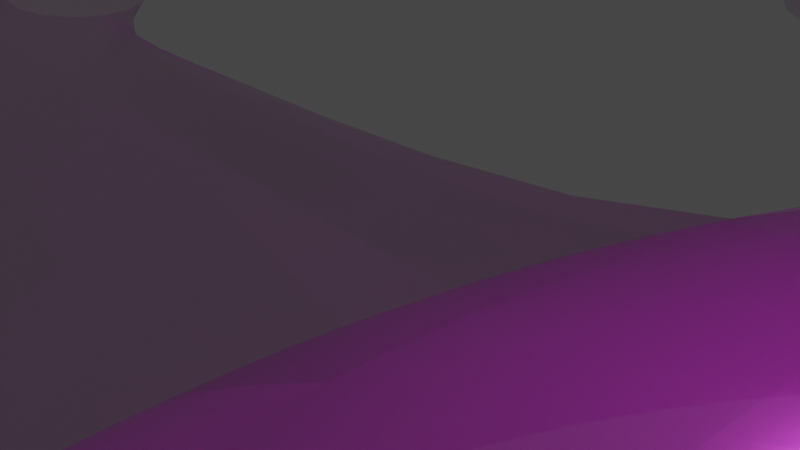 # Source: pendant.blend  (saved by Blender 3.2.14; exported with 4.5.12 LTS)
import bpy
from mathutils import Matrix  # noqa: F401  (used for matrix-valued properties, if any)

bpy.ops.wm.read_factory_settings(use_empty=True)
scene = bpy.context.scene
scene.name = 'Scene'

# ---- collections
col_collection = bpy.data.collections.new('Collection'); scene.collection.children.link(col_collection)

# ---- images (referenced by path relative to the original .blend; pixels are not part of the script)
import os
ASSET_DIR = os.environ.get("B2B_ASSET_DIR", "")  # directory of the original .blend (textures are referenced by path, not embedded)
HERE = os.path.dirname(os.path.abspath(__file__))  # packed textures are extracted next to this script under _unpacked/

def load_image(name, relpath, width, height, colorspace="sRGB"):
    """Load a texture the original file referenced (path relative to the .blend, or extracted next to this script)."""
    p = next((c for c in (os.path.join(HERE, relpath), os.path.join(ASSET_DIR, relpath)) if relpath and os.path.exists(c)), "")
    if p:
        img = bpy.data.images.load(p, check_existing=True)
        img.name = name
    else:  # same state as the original file: an image datablock whose file is absent (Cycles renders it pink)
        img = bpy.data.images.new(name, width, height)
        img.source = "FILE"
        img.filepath = "//" + (relpath or name)
    img.colorspace_settings.name = colorspace
    return img
img_paintedmetal001_4k_displacement_jpg = load_image('PaintedMetal001_4K_Displacement.jpg', 'gold like/PaintedMetal001_4K_Displacement.jpg', 1024, 1024, 'Non-Color')
img_paintedmetal001_4k_color_jpg = load_image('PaintedMetal001_4K_Color.jpg', 'gold like/PaintedMetal001_4K_Color.jpg', 1024, 1024, 'sRGB')
img_paintedmetal001_preview_jpg = load_image('PaintedMetal001_PREVIEW.jpg', 'gold like/PaintedMetal001_PREVIEW.jpg', 1024, 1024, 'Non-Color')
img_paintedmetal001_4k_roughness_jpg = load_image('PaintedMetal001_4K_Roughness.jpg', 'gold like/PaintedMetal001_4K_Roughness.jpg', 1024, 1024, 'Non-Color')
img_paintedmetal001_4k_normalgl_jpg = load_image('PaintedMetal001_4K_NormalGL.jpg', 'gold like/PaintedMetal001_4K_NormalGL.jpg', 1024, 1024, 'Non-Color')
img_paintedmetal001_4k_opacity_jpg = load_image('PaintedMetal001_4K_Opacity.jpg', 'gold like/PaintedMetal001_4K_Opacity.jpg', 1024, 1024, 'Non-Color')

# ---- materials (node trees are filled in below, after node groups)
mat_material_002 = bpy.data.materials.new('Material.002')
mat_material_002.use_transparent_shadow = False

# ---- material node trees
mat_material_002.use_nodes = True; mat_material_002.node_tree.nodes.clear()
_N = mat_material_002.node_tree.nodes; _L = mat_material_002.node_tree.links
n0 = _N.new('ShaderNodeOutputMaterial'); n0.name = 'Material Output'; n0.location = (300, 300)
n1 = _N.new('ShaderNodeBsdfPrincipled'); n1.name = 'Principled BSDF'; n1.location = (10, 300)
n1.distribution = 'GGX'
n1.subsurface_method = 'RANDOM_WALK_SKIN'
n1.inputs[3].default_value = 1.45
n1.inputs[27].default_value = (0.0, 0.0, 0.0, 1.0)
n1.inputs[28].default_value = 1.0
n2 = _N.new('ShaderNodeTexImage'); n2.name = 'Image Texture'; n2.location = (88, -1430)
n2.label = 'Displacement'
n2.image = img_paintedmetal001_4k_displacement_jpg
n3 = _N.new('ShaderNodeDisplacement'); n3.name = 'Displacement'; n3.location = (110, -400)
n3.inputs[2].default_value = 1.0
n4 = _N.new('ShaderNodeTexImage'); n4.name = 'Image Texture.001'; n4.location = (88, -30)
n4.label = 'Base Color'
n4.image = img_paintedmetal001_4k_color_jpg
n5 = _N.new('ShaderNodeTexImage'); n5.name = 'Image Texture.002'; n5.location = (88, -310)
n5.label = 'Metallic'
n5.image = img_paintedmetal001_preview_jpg
n6 = _N.new('ShaderNodeTexImage'); n6.name = 'Image Texture.003'; n6.location = (88, -590)
n6.label = 'Roughness'
n6.image = img_paintedmetal001_4k_roughness_jpg
n7 = _N.new('ShaderNodeTexImage'); n7.name = 'Image Texture.004'; n7.location = (88, -870)
n7.label = 'Normal'
n7.image = img_paintedmetal001_4k_normalgl_jpg
n8 = _N.new('ShaderNodeNormalMap'); n8.name = 'Normal Map'; n8.location = (-240, -340)
n9 = _N.new('ShaderNodeTexImage'); n9.name = 'Image Texture.005'; n9.location = (88, -1150)
n9.label = 'Alpha'
n9.image = img_paintedmetal001_4k_opacity_jpg
n10 = _N.new('ShaderNodeMapping'); n10.name = 'Mapping'; n10.location = (230, -30)
n11 = _N.new('NodeReroute'); n11.name = 'Reroute'; n11.location = (38, -821)
n11.width = 16
n11.socket_idname = 'NodeSocketVector'
n12 = _N.new('ShaderNodeTexCoord'); n12.name = 'Texture Coordinate'; n12.location = (30, -30)
n13 = _N.new('NodeFrame'); n13.name = 'Frame'; n13.location = (-1270, 330)
n13.label = 'Mapping'
n13.width = 400
n14 = _N.new('NodeFrame'); n14.name = 'Frame.001'; n14.location = (-628, 530)
n14.label = 'Textures'
n14.width = 358
n2.parent = n14
n4.parent = n14
n5.parent = n14
n6.parent = n14
n7.parent = n14
n9.parent = n14
n10.parent = n13
n11.parent = n14
n12.parent = n13
_L.new(n1.outputs[0], n0.inputs[0])
_L.new(n2.outputs[0], n3.inputs[0])
_L.new(n3.outputs[0], n0.inputs[2])
_L.new(n4.outputs[0], n1.inputs[0])
_L.new(n5.outputs[0], n1.inputs[1])
_L.new(n6.outputs[0], n1.inputs[2])
_L.new(n7.outputs[0], n8.inputs[1])
_L.new(n8.outputs[0], n1.inputs[5])
_L.new(n9.outputs[0], n1.inputs[4])
_L.new(n11.outputs[0], n4.inputs[0])
_L.new(n11.outputs[0], n5.inputs[0])
_L.new(n11.outputs[0], n6.inputs[0])
_L.new(n11.outputs[0], n7.inputs[0])
_L.new(n11.outputs[0], n9.inputs[0])
_L.new(n11.outputs[0], n2.inputs[0])
_L.new(n10.outputs[0], n11.inputs[0])
_L.new(n12.outputs[2], n10.inputs[0])
n0.is_active_output = True

# ---- world
world_world = bpy.data.worlds.new('World'); scene.world = world_world
world_world.use_nodes = True; world_world.node_tree.nodes.clear()
_N = world_world.node_tree.nodes; _L = world_world.node_tree.links
n0 = _N.new('ShaderNodeOutputWorld'); n0.name = 'World Output'; n0.location = (300, 300)
n1 = _N.new('ShaderNodeBackground'); n1.name = 'Background'; n1.location = (10, 300)
n1.inputs[0].default_value = (0.05088, 0.05088, 0.05088, 1.0)
_L.new(n1.outputs[0], n0.inputs[0])
n0.is_active_output = True
world_world.color = (0.05088, 0.05088, 0.05088)
world_world.use_sun_shadow = False
world_world.sun_shadow_jitter_overblur = 0.0

# ---- cameras
cam_camera = bpy.data.cameras.new('Camera')
cam_camera.clip_end = 100.0
cam_camera.ortho_scale = 7.314

# ---- lights
light_light = bpy.data.lights.new('Light', 'POINT')
light_light.transmission_factor = 0.0
light_light.energy = 1000.0
light_light.shadow_soft_size = 0.1
light_light.shadow_maximum_resolution = 0.006
light_light.use_absolute_resolution = True

# ---- meshes
me_circle = bpy.data.meshes.new('Circle')
me_circle.from_pydata([(0.0, 1.0, 0.0), (-0.1951, 0.9808, 0.0), (-0.3827, 0.9239, 0.0), (-0.5556, 0.8315, 0.0), (-0.7071, 0.7071, 0.0), (-0.8315, 0.5556, 0.0), (-0.9239, 0.3827, 0.0), (-0.9808, 0.1951, 0.0), (-1.0, 0.0, 0.0), (-0.9808, -0.1951, 0.0), (-0.9239, -0.3827, 0.0), (-0.8315, -0.5556, 0.0), (-0.7071, -0.7071, 0.0), (-0.5556, -0.8315, 0.0), (-0.3827, -0.9239, 0.0), (-0.1951, -0.9808, 0.0), (0.0, -1.0, 0.0), (0.1951, -0.9808, 0.0), (0.3827, -0.9239, 0.0), (0.5556, -0.8315, 0.0), (0.7071, -0.7071, 0.0), (0.8315, -0.5556, 0.0), (0.9239, -0.3827, 0.0), (0.9808, -0.1951, 0.0), (1.0, 0.0, 0.0), (0.9808, 0.1951, 0.0), (0.9239, 0.3827, 0.0), (0.8315, 0.5556, 0.0), (0.7071, 0.7071, 0.0), (0.5556, 0.8315, 0.0), (0.3827, 0.9239, 0.0), (0.1951, 0.9808, 0.0)], [(1, 0), (2, 1), (3, 2), (4, 3), (5, 4), (6, 5), (7, 6), (8, 7), (9, 8), (10, 9), (11, 10), (12, 11), (13, 12), (14, 13), (15, 14), (16, 15), (17, 16), (18, 17), (19, 18), (20, 19), (21, 20), (22, 21), (23, 22), (24, 23), (25, 24), (26, 25), (27, 26), (28, 27), (29, 28), (30, 29), (31, 30), (0, 31)], [])
_uv = me_circle.uv_layers.new(name='UVMap')
_uv.uv.foreach_set('vector', [])
me_circle.update()
me_sphere = bpy.data.meshes.new('Sphere')
me_sphere.from_pydata([(0.09189, 1.432, -0.3062), (0.09189, 2.133, -1.007), (0.09189, 2.513, -1.923), (0.1886, 0.507, 0.07315), (0.2816, 0.9745, -0.07143), (0.3673, 1.405, -0.3062), (0.4424, 1.783, -0.6222), (0.504, 2.093, -1.007), (0.5498, 2.323, -1.446), (0.578, 2.465, -1.923), (0.2816, 0.4788, 0.07315), (0.464, 0.9191, -0.07143), (0.6321, 1.325, -0.3062), (0.7794, 1.681, -0.6222), (0.9003, 1.973, -1.007), (0.9902, 2.189, -1.446), (1.045, 2.323, -1.923), (0.3673, 0.433, 0.07315), (0.6321, 0.8293, -0.07143), (0.8761, 1.195, -0.3062), (1.09, 1.515, -0.6222), (1.266, 1.777, -1.007), (1.396, 1.973, -1.446), (1.476, 2.093, -1.923), (0.4424, 0.3714, 0.07315), (0.7794, 0.7084, -0.07143), (1.09, 1.019, -0.3062), (1.362, 1.291, -0.6222), (1.586, 1.515, -1.007), (1.752, 1.681, -1.446), (1.854, 1.783, -1.923), (0.504, 0.2962, 0.07315), (0.9003, 0.561, -0.07143), (1.266, 0.8051, -0.3062), (1.586, 1.019, -0.6222), (1.848, 1.195, -1.007), (2.044, 1.325, -1.446), (2.164, 1.405, -1.923), (0.09189, 0.02087, 0.122), (0.5498, 0.2106, 0.07315), (0.9902, 0.3929, -0.07143), (1.396, 0.561, -0.3062), (1.752, 0.7084, -0.6222), (2.044, 0.8293, -1.007), (2.261, 0.9191, -1.446), (2.394, 0.9745, -1.923), (0.578, 0.1176, 0.07315), (1.045, 0.2106, -0.07143), (1.476, 0.2962, -0.3062), (1.854, 0.3714, -0.6222), (2.164, 0.433, -1.007), (2.394, 0.4788, -1.446), (2.536, 0.507, -1.923), (0.5876, 0.02087, 0.07315), (1.064, 0.02087, -0.07143), (1.503, 0.02087, -0.3062), (1.888, 0.02087, -0.6222), (2.204, 0.02087, -1.007), (2.439, 0.02087, -1.446), (2.584, 0.02087, -1.923), (0.578, -0.07583, 0.07315), (1.045, -0.1688, -0.07143), (1.476, -0.2545, -0.3062), (1.854, -0.3296, -0.6222), (2.164, -0.3913, -1.007), (2.394, -0.4371, -1.446), (2.536, -0.4653, -1.923), (0.5498, -0.1688, 0.07315), (0.9902, -0.3512, -0.07143), (1.396, -0.5193, -0.3062), (1.752, -0.6666, -0.6222), (2.044, -0.7876, -1.007), (2.261, -0.8774, -1.446), (2.394, -0.9327, -1.923), (0.504, -0.2545, 0.07315), (0.9003, -0.5193, -0.07143), (1.266, -0.7633, -0.3062), (1.586, -0.9772, -0.6222), (1.848, -1.153, -1.007), (2.044, -1.283, -1.446), (2.164, -1.364, -1.923), (0.4424, -0.3296, 0.07315), (0.7794, -0.6666, -0.07143), (1.09, -0.9772, -0.3062), (1.362, -1.249, -0.6222), (1.586, -1.473, -1.007), (1.752, -1.639, -1.446), (1.854, -1.741, -1.923), (0.3673, -0.3913, 0.07315), (0.6321, -0.7875, -0.07143), (0.8761, -1.153, -0.3062), (1.09, -1.473, -0.6222), (1.266, -1.736, -1.007), (1.396, -1.931, -1.446), (1.476, -2.051, -1.923), (0.2816, -0.4371, 0.07315), (0.464, -0.8774, -0.07143), (0.6321, -1.283, -0.3062), (0.7794, -1.639, -0.6222), (0.9003, -1.931, -1.007), (0.9902, -2.148, -1.446), (1.045, -2.281, -1.923), (0.1886, -0.4653, 0.07315), (0.2816, -0.9327, -0.07143), (0.3673, -1.364, -0.3062), (0.4424, -1.741, -0.6222), (0.504, -2.051, -1.007), (0.5498, -2.281, -1.446), (0.578, -2.423, -1.923), (0.09189, -0.4748, 0.07315), (0.09189, -0.9514, -0.07143), (0.09189, -1.391, -0.3062), (0.09189, -1.776, -0.6222), (0.09189, -2.092, -1.007), (0.09189, -2.326, -1.446), (0.09189, -2.471, -1.923), (-0.00481, -0.4653, 0.07315), (-0.09779, -0.9327, -0.07143), (-0.1835, -1.364, -0.3062), (-0.2586, -1.741, -0.6222), (-0.3202, -2.051, -1.007), (-0.366, -2.281, -1.446), (-0.3943, -2.423, -1.923), (-0.09779, -0.4371, 0.07315), (-0.2802, -0.8774, -0.07143), (-0.4483, -1.283, -0.3062), (-0.5956, -1.639, -0.6222), (-0.7165, -1.931, -1.007), (-0.8064, -2.148, -1.446), (-0.8617, -2.281, -1.923), (-0.1835, -0.3913, 0.07315), (-0.4483, -0.7875, -0.07143), (-0.6923, -1.153, -0.3062), (-0.9062, -1.473, -0.6222), (-1.082, -1.736, -1.007), (-1.212, -1.931, -1.446), (-1.293, -2.051, -1.923), (-0.2586, -0.3296, 0.07315), (-0.5956, -0.6666, -0.07143), (-0.9062, -0.9772, -0.3062), (-1.178, -1.249, -0.6222), (-1.402, -1.473, -1.007), (-1.568, -1.639, -1.446), (-1.67, -1.741, -1.923), (-0.3202, -0.2545, 0.07315), (-0.7165, -0.5193, -0.07143), (-1.082, -0.7633, -0.3062), (-1.402, -0.9772, -0.6222), (-1.665, -1.153, -1.007), (-1.86, -1.283, -1.446), (-1.98, -1.364, -1.923), (-0.366, -0.1688, 0.07315), (-0.8064, -0.3512, -0.07143), (-1.212, -0.5193, -0.3062), (-1.568, -0.6666, -0.6222), (-1.86, -0.7875, -1.007), (-2.077, -0.8774, -1.446), (-2.21, -0.9327, -1.923), (-0.3943, -0.07583, 0.07315), (-0.8617, -0.1688, -0.07143), (-1.293, -0.2545, -0.3062), (-1.67, -0.3296, -0.6222), (-1.98, -0.3913, -1.007), (-2.21, -0.4371, -1.446), (-2.352, -0.4653, -1.923), (-0.4038, 0.02087, 0.07315), (-0.8804, 0.02087, -0.07143), (-1.32, 0.02087, -0.3062), (-1.705, 0.02087, -0.6222), (-2.021, 0.02087, -1.007), (-2.255, 0.02087, -1.446), (-2.4, 0.02087, -1.923), (-0.3943, 0.1176, 0.07315), (-0.8617, 0.2106, -0.07143), (-1.293, 0.2962, -0.3062), (-1.67, 0.3714, -0.6222), (-1.98, 0.433, -1.007), (-2.21, 0.4788, -1.446), (-2.352, 0.507, -1.923), (-0.366, 0.2106, 0.07315), (-0.8064, 0.3929, -0.07143), (-1.212, 0.561, -0.3062), (-1.568, 0.7084, -0.6222), (-1.86, 0.8293, -1.007), (-2.077, 0.9191, -1.446), (-2.21, 0.9745, -1.923), (-0.3202, 0.2962, 0.07315), (-0.7165, 0.561, -0.07143), (-1.082, 0.8051, -0.3062), (-1.402, 1.019, -0.6222), (-1.665, 1.195, -1.007), (-1.86, 1.325, -1.446), (-1.98, 1.405, -1.923), (-0.2586, 0.3714, 0.07315), (-0.5956, 0.7084, -0.07143), (-0.9062, 1.019, -0.3062), (-1.178, 1.291, -0.6222), (-1.402, 1.515, -1.007), (-1.568, 1.681, -1.446), (-1.67, 1.783, -1.923), (-0.1835, 0.433, 0.07315), (-0.4483, 0.8293, -0.07143), (-0.6923, 1.195, -0.3062), (-0.9062, 1.515, -0.6222), (-1.082, 1.777, -1.007), (-1.212, 1.973, -1.446), (-1.293, 2.093, -1.923), (-0.09779, 0.4788, 0.07315), (-0.2802, 0.9191, -0.07143), (-0.4483, 1.325, -0.3062), (-0.5956, 1.681, -0.6222), (-0.7165, 1.973, -1.007), (-0.8064, 2.189, -1.446), (-0.8617, 2.323, -1.923), (-0.00481, 0.507, 0.07315), (-0.09779, 0.9745, -0.07143), (-0.1835, 1.405, -0.3062), (-0.2586, 1.783, -0.6222), (-0.3202, 2.093, -1.007), (-0.366, 2.323, -1.446), (-0.3942, 2.465, -1.923), (0.09189, 0.5165, 0.07315), (0.09189, 0.9931, -0.07143), (0.09189, 1.817, -0.6222), (0.09189, 2.368, -1.446), (0.5876, 2.513, -2.419), (0.09189, 2.562, -2.419), (1.064, 2.368, -2.419), (1.503, 2.133, -2.419), (1.888, 1.817, -2.419), (2.204, 1.432, -2.419), (2.439, 0.9931, -2.419), (2.584, 0.5165, -2.419), (2.633, 0.02087, -2.419), (2.584, -0.4748, -2.419), (2.439, -0.9514, -2.419), (2.204, -1.391, -2.419), (1.888, -1.776, -2.419), (1.503, -2.092, -2.419), (1.064, -2.326, -2.419), (0.5876, -2.471, -2.419), (0.09189, -2.52, -2.419), (-0.4038, -2.471, -2.419), (-0.8804, -2.326, -2.419), (-1.32, -2.092, -2.419), (-1.705, -1.776, -2.419), (-2.021, -1.391, -2.419), (-2.255, -0.9514, -2.419), (-2.4, -0.4748, -2.419), (-2.449, 0.02087, -2.419), (-2.4, 0.5165, -2.419), (-2.255, 0.9932, -2.419), (-2.021, 1.432, -2.419), (-1.705, 1.817, -2.419), (-1.32, 2.133, -2.419), (-0.8804, 2.368, -2.419), (-0.4038, 2.513, -2.419), (0.09189, 3.418, -4.013), (0.09189, 3.418, -2.426), (2.494, 2.423, -4.013), (2.494, 2.423, -2.426), (3.489, 0.02087, -4.013), (3.489, 0.02087, -2.426), (2.494, -2.381, -4.013), (2.494, -2.381, -2.426), (0.09189, -3.376, -4.013), (0.09189, -3.376, -2.426), (-2.31, -2.381, -4.013), (-2.31, -2.381, -2.426), (-3.305, 0.02087, -4.013), (-3.305, 0.02087, -2.426), (-2.31, 2.423, -4.013), (-2.31, 2.423, -2.426), (-1.254, -5.474, -2.696), (-1.254, -5.474, -3.744), (-2.842, -4.817, -3.744), (-2.842, -4.817, -2.696), (-2.209, -6.35, -2.696), (-2.209, -6.35, -3.744), (-3.796, -5.693, -3.744), (-3.796, -5.693, -2.696), (-2.626, -7.358, -2.696), (-2.626, -7.358, -3.744), (-4.214, -6.7, -3.744), (-4.214, -6.7, -2.696), (-2.669, -8.675, -2.894), (-2.669, -8.675, -3.546), (-3.656, -8.266, -3.546), (-3.656, -8.266, -2.894), (-3.615, -9.85, -3.152), (-3.615, -9.85, -3.287), (-3.818, -9.766, -3.287), (-3.818, -9.766, -3.152), (2.689, -4.11, -2.72), (2.689, -4.11, -3.719), (1.176, -4.737, -3.719), (1.176, -4.737, -2.72), (2.915, -5.589, -2.83), (2.915, -5.589, -3.609), (1.735, -5.94, -3.609), (1.735, -5.94, -2.83), (-1.422, -1.493, -3.22), (1.606, -1.493, -3.22), (-1.422, 1.535, -3.22), (1.606, 1.535, -3.22), (2.801, -6.942, -2.925), (2.801, -6.942, -3.514), (1.909, -7.254, -3.514), (1.909, -7.254, -2.925), (2.976, -7.712, -3.09), (2.907, -7.726, -3.661), (2.453, -8.54, -3.349), (2.523, -8.527, -2.778), (4.105, -9.876, -3.156), (4.105, -9.876, -3.283), (4.05, -10.07, -3.283), (4.05, -10.07, -3.156), (5.012, -1.614, -2.477), (5.012, -1.614, -3.965), (2.854, -2.747, -3.965), (2.854, -2.747, -2.477), (5.911, -3.707, -2.842), (5.775, -3.339, -3.739), (5.525, -4.81, -3.555), (5.525, -4.81, -2.842), (7.115, -5.39, -2.939), (7.115, -5.39, -3.458), (7.151, -4.541, -3.458), (7.151, -4.541, -2.939), (9.822, -5.268, -3.084), (9.822, -5.268, -3.313), (9.838, -4.893, -3.313), (9.838, -4.893, -3.084), (4.849, 3.211, -2.723), (4.849, 3.211, -3.727), (5.926, 1.595, -3.513), (5.781, 1.397, -2.904), (6.359, 4.522, -3.046), (6.363, 4.518, -3.43), (6.579, 2.347, -3.507), (6.496, 2.219, -2.912), (7.43, 4.906, -3.004), (7.435, 4.901, -3.42), (8.005, 3.343, -3.756), (8.005, 3.343, -2.691), (10.51, 4.466, -3.126), (10.31, 4.413, -3.31), (10.52, 4.144, -3.322), (10.52, 4.144, -3.126), (1.479, 3.978, -3.854), (3.557, 3.949, -3.854), (3.557, 3.949, -2.586), (1.479, 3.978, -2.586), (1.651, 4.728, -3.854), (3.422, 5.817, -3.854), (3.422, 5.817, -2.586), (1.651, 4.728, -2.586), (0.6747, 6.96, -3.684), (2.178, 7.196, -3.684), (2.178, 7.196, -2.755), (0.6747, 6.96, -2.755), (0.3897, 8.259, -3.684), (1.802, 7.744, -3.684), (1.802, 7.744, -2.755), (0.3897, 8.259, -2.755), (1.236, 9.215, -3.684), (2.566, 9.915, -3.684), (2.566, 9.915, -2.755), (1.236, 9.215, -2.755), (-0.6183, 5.317, -3.604), (-0.6183, 5.317, -2.203), (-2.74, 4.438, -2.203), (-2.74, 4.438, -3.604), (-2.703, 7.207, -3.963), (-2.703, 7.21, -2.053), (-3.233, 5.044, -2.053), (-3.233, 5.041, -3.963), (-6.329, 8.599, -3.396), (-6.329, 8.599, -3.131), (-6.096, 8.802, -3.131), (-6.096, 8.802, -3.396), (-5.209, 7.986, -3.733), (-5.209, 7.987, -2.8), (-6.031, 7.272, -2.8), (-6.032, 7.27, -3.733), (-6.155, 0.5563, -2.574), (-6.155, 0.5563, -3.88), (-5.336, 2.533, -3.88), (-5.336, 2.533, -2.574), (-7.046, 1.056, -2.752), (-7.046, 1.056, -3.689), (-6.458, 2.475, -3.689), (-6.458, 2.475, -2.752), (-7.952, 2.434, -2.885), (-7.952, 2.434, -3.556), (-7.531, 3.449, -3.556), (-7.531, 3.449, -2.885), (-9.008, 3.827, -2.956), (-9.008, 3.827, -3.485), (-8.676, 4.629, -3.485), (-8.676, 4.629, -2.956), (-10.22, 4.279, -2.976), (-10.22, 4.279, -3.273), (-10.03, 4.729, -3.273), (-10.03, 4.729, -2.976), (-4.376, -3.897, -2.537), (-4.376, -3.897, -3.903), (-5.233, -1.829, -3.903), (-5.233, -1.829, -2.537), (-5.806, -3.883, -2.593), (-5.806, -3.883, -3.847), (-6.592, -1.984, -3.847), (-6.592, -1.984, -2.593), (-8.227, -4.516, -2.801), (-8.227, -4.516, -3.638), (-8.752, -3.248, -3.638), (-8.752, -3.248, -2.801), (-9.673, -5.439, -3.041), (-9.673, -5.439, -3.398), (-9.897, -4.899, -3.398), (-9.897, -4.899, -3.041), (-4.672, 6.205, -3.965), (-4.672, 6.207, -2.603), (-4.294, 7.751, -2.603), (-4.294, 7.749, -3.965)], [], [(224, 1, 7, 8), (2, 224, 8, 9), (226, 2, 9, 225), (221, 38, 3), (222, 221, 3, 4), (0, 222, 4, 5), (223, 0, 5, 6), (1, 223, 6, 7), (7, 6, 13, 14), (8, 7, 14, 15), (9, 8, 15, 16), (225, 9, 16, 227), (3, 38, 10), (4, 3, 10, 11), (5, 4, 11, 12), (6, 5, 12, 13), (10, 38, 17), (11, 10, 17, 18), (12, 11, 18, 19), (13, 12, 19, 20), (14, 13, 20, 21), (15, 14, 21, 22), (16, 15, 22, 23), (227, 16, 23, 228), (21, 20, 27, 28), (22, 21, 28, 29), (23, 22, 29, 30), (228, 23, 30, 229), (17, 38, 24), (18, 17, 24, 25), (19, 18, 25, 26), (20, 19, 26, 27), (25, 24, 31, 32), (26, 25, 32, 33), (27, 26, 33, 34), (28, 27, 34, 35), (29, 28, 35, 36), (30, 29, 36, 37), (229, 30, 37, 230), (24, 38, 31), (36, 35, 43, 44), (37, 36, 44, 45), (230, 37, 45, 231), (31, 38, 39), (32, 31, 39, 40), (33, 32, 40, 41), (34, 33, 41, 42), (35, 34, 42, 43), (41, 40, 47, 48), (42, 41, 48, 49), (43, 42, 49, 50), (44, 43, 50, 51), (45, 44, 51, 52), (231, 45, 52, 232), (39, 38, 46), (40, 39, 46, 47), (52, 51, 58, 59), (232, 52, 59, 233), (46, 38, 53), (47, 46, 53, 54), (48, 47, 54, 55), (49, 48, 55, 56), (50, 49, 56, 57), (51, 50, 57, 58), (55, 54, 61, 62), (56, 55, 62, 63), (57, 56, 63, 64), (58, 57, 64, 65), (59, 58, 65, 66), (233, 59, 66, 234), (53, 38, 60), (54, 53, 60, 61), (66, 65, 72, 73), (234, 66, 73, 235), (60, 38, 67), (61, 60, 67, 68), (62, 61, 68, 69), (63, 62, 69, 70), (64, 63, 70, 71), (65, 64, 71, 72), (70, 69, 76, 77), (71, 70, 77, 78), (72, 71, 78, 79), (73, 72, 79, 80), (235, 73, 80, 236), (67, 38, 74), (68, 67, 74, 75), (69, 68, 75, 76), (236, 80, 87, 237), (74, 38, 81), (75, 74, 81, 82), (76, 75, 82, 83), (77, 76, 83, 84), (78, 77, 84, 85), (79, 78, 85, 86), (80, 79, 86, 87), (84, 83, 90, 91), (85, 84, 91, 92), (86, 85, 92, 93), (87, 86, 93, 94), (237, 87, 94, 238), (81, 38, 88), (82, 81, 88, 89), (83, 82, 89, 90), (238, 94, 101, 239), (88, 38, 95), (89, 88, 95, 96), (90, 89, 96, 97), (91, 90, 97, 98), (92, 91, 98, 99), (93, 92, 99, 100), (94, 93, 100, 101), (99, 98, 105, 106), (100, 99, 106, 107), (101, 100, 107, 108), (239, 101, 108, 240), (95, 38, 102), (96, 95, 102, 103), (97, 96, 103, 104), (98, 97, 104, 105), (103, 102, 109, 110), (104, 103, 110, 111), (105, 104, 111, 112), (106, 105, 112, 113), (107, 106, 113, 114), (108, 107, 114, 115), (240, 108, 115, 241), (102, 38, 109), (114, 113, 120, 121), (115, 114, 121, 122), (241, 115, 122, 242), (109, 38, 116), (110, 109, 116, 117), (111, 110, 117, 118), (112, 111, 118, 119), (113, 112, 119, 120), (117, 116, 123, 124), (118, 117, 124, 125), (119, 118, 125, 126), (120, 119, 126, 127), (121, 120, 127, 128), (122, 121, 128, 129), (242, 122, 129, 243), (116, 38, 123), (128, 127, 134, 135), (129, 128, 135, 136), (243, 129, 136, 244), (123, 38, 130), (124, 123, 130, 131), (125, 124, 131, 132), (126, 125, 132, 133), (127, 126, 133, 134), (132, 131, 138, 139), (133, 132, 139, 140), (134, 133, 140, 141), (135, 134, 141, 142), (136, 135, 142, 143), (244, 136, 143, 245), (130, 38, 137), (131, 130, 137, 138), (143, 142, 149, 150), (245, 143, 150, 246), (137, 38, 144), (138, 137, 144, 145), (139, 138, 145, 146), (140, 139, 146, 147), (141, 140, 147, 148), (142, 141, 148, 149), (146, 145, 152, 153), (147, 146, 153, 154), (148, 147, 154, 155), (149, 148, 155, 156), (150, 149, 156, 157), (246, 150, 157, 247), (144, 38, 151), (145, 144, 151, 152), (157, 156, 163, 164), (247, 157, 164, 248), (151, 38, 158), (152, 151, 158, 159), (153, 152, 159, 160), (154, 153, 160, 161), (155, 154, 161, 162), (156, 155, 162, 163), (161, 160, 167, 168), (162, 161, 168, 169), (163, 162, 169, 170), (164, 163, 170, 171), (248, 164, 171, 249), (158, 38, 165), (159, 158, 165, 166), (160, 159, 166, 167), (249, 171, 178, 250), (165, 38, 172), (166, 165, 172, 173), (167, 166, 173, 174), (168, 167, 174, 175), (169, 168, 175, 176), (170, 169, 176, 177), (171, 170, 177, 178), (176, 175, 182, 183), (177, 176, 183, 184), (178, 177, 184, 185), (250, 178, 185, 251), (172, 38, 179), (173, 172, 179, 180), (174, 173, 180, 181), (175, 174, 181, 182), (179, 38, 186), (180, 179, 186, 187), (181, 180, 187, 188), (182, 181, 188, 189), (183, 182, 189, 190), (184, 183, 190, 191), (185, 184, 191, 192), (251, 185, 192, 252), (190, 189, 196, 197), (191, 190, 197, 198), (192, 191, 198, 199), (252, 192, 199, 253), (186, 38, 193), (187, 186, 193, 194), (188, 187, 194, 195), (189, 188, 195, 196), (194, 193, 200, 201), (195, 194, 201, 202), (196, 195, 202, 203), (197, 196, 203, 204), (198, 197, 204, 205), (199, 198, 205, 206), (253, 199, 206, 254), (193, 38, 200), (205, 204, 211, 212), (206, 205, 212, 213), (254, 206, 213, 255), (200, 38, 207), (201, 200, 207, 208), (202, 201, 208, 209), (203, 202, 209, 210), (204, 203, 210, 211), (208, 207, 214, 215), (209, 208, 215, 216), (210, 209, 216, 217), (211, 210, 217, 218), (212, 211, 218, 219), (213, 212, 219, 220), (255, 213, 220, 256), (207, 38, 214), (219, 218, 1, 224), (220, 219, 224, 2), (256, 220, 2, 226), (214, 38, 221), (215, 214, 221, 222), (216, 215, 222, 0), (217, 216, 0, 223), (218, 217, 223, 1), (259, 257, 349, 350), (262, 261, 335, 336), (264, 263, 319, 320), (264, 266, 296, 293), (265, 266, 273, 274), (270, 269, 407, 408), (260, 258, 272, 270, 268, 266, 264, 262), (270, 272, 388, 385), (272, 258, 370, 371), (257, 259, 261, 263, 265, 267, 269, 271), (273, 276, 280, 277), (268, 267, 275, 276), (267, 265, 274, 275), (266, 268, 276, 273), (277, 280, 284, 281), (274, 273, 277, 278), (276, 275, 279, 280), (275, 274, 278, 279), (284, 283, 287, 288), (278, 277, 281, 282), (280, 279, 283, 284), (279, 278, 282, 283), (285, 288, 292, 289), (283, 282, 286, 287), (281, 284, 288, 285), (282, 281, 285, 286), (290, 289, 292, 291), (286, 285, 289, 290), (288, 287, 291, 292), (287, 286, 290, 291), (293, 296, 300, 297), (263, 264, 293, 294), (266, 265, 295, 296), (265, 263, 294, 295), (297, 300, 308, 305), (294, 293, 297, 298), (296, 295, 299, 300), (295, 294, 298, 299), (301, 302, 304, 303), (305, 308, 312, 309), (298, 297, 305, 306), (300, 299, 307, 308), (299, 298, 306, 307), (310, 309, 313, 314), (306, 305, 309, 310), (308, 307, 311, 312), (307, 306, 310, 311), (314, 313, 316, 315), (312, 311, 315, 316), (311, 310, 314, 315), (309, 312, 316, 313), (318, 317, 321, 322), (263, 261, 318, 319), (262, 264, 320, 317), (261, 262, 317, 318), (326, 327, 331, 330), (320, 319, 323, 324), (319, 318, 322, 323), (317, 320, 324, 321), (324, 323, 326, 325), (321, 324, 325, 328), (322, 321, 328, 327), (323, 322, 327, 326), (331, 332, 329, 330), (325, 326, 330, 329), (327, 328, 332, 331), (328, 325, 329, 332), (334, 333, 337, 338), (261, 259, 334, 335), (260, 262, 336, 333), (259, 260, 333, 334), (340, 339, 343, 344), (336, 335, 339, 340), (335, 334, 338, 339), (333, 336, 340, 337), (341, 344, 348, 345), (339, 338, 342, 343), (337, 340, 344, 341), (338, 337, 341, 342), (346, 345, 348, 347), (342, 341, 345, 346), (344, 343, 347, 348), (343, 342, 346, 347), (349, 352, 356, 353), (260, 259, 350, 351), (258, 260, 351, 352), (257, 258, 352, 349), (355, 354, 358, 359), (350, 349, 353, 354), (351, 350, 354, 355), (352, 351, 355, 356), (360, 359, 363, 364), (356, 355, 359, 360), (353, 356, 360, 357), (354, 353, 357, 358), (361, 364, 368, 365), (357, 360, 364, 361), (358, 357, 361, 362), (359, 358, 362, 363), (365, 368, 367, 366), (362, 361, 365, 366), (363, 362, 366, 367), (364, 363, 367, 368), (369, 372, 376, 373), (271, 272, 371, 372), (258, 257, 369, 370), (257, 271, 372, 369), (424, 421, 384, 381), (370, 369, 373, 374), (371, 370, 374, 375), (372, 371, 375, 376), (421, 422, 383, 384), (383, 382, 379, 378), (382, 381, 380, 379), (381, 384, 377, 380), (422, 423, 382, 383), (384, 383, 378, 377), (423, 424, 381, 382), (385, 388, 392, 389), (269, 270, 385, 386), (272, 271, 387, 388), (271, 269, 386, 387), (392, 391, 395, 396), (386, 385, 389, 390), (388, 387, 391, 392), (387, 386, 390, 391), (393, 396, 400, 397), (391, 390, 394, 395), (389, 392, 396, 393), (390, 389, 393, 394), (397, 400, 404, 401), (394, 393, 397, 398), (396, 395, 399, 400), (395, 394, 398, 399), (402, 401, 404, 403), (398, 397, 401, 402), (400, 399, 403, 404), (399, 398, 402, 403), (405, 408, 412, 409), (269, 267, 406, 407), (268, 270, 408, 405), (267, 268, 405, 406), (412, 411, 415, 416), (406, 405, 409, 410), (408, 407, 411, 412), (407, 406, 410, 411), (415, 414, 418, 419), (411, 410, 414, 415), (409, 412, 416, 413), (410, 409, 413, 414), (418, 417, 420, 419), (413, 416, 420, 417), (414, 413, 417, 418), (416, 415, 419, 420), (374, 373, 424, 423), (373, 376, 421, 424), (375, 374, 423, 422), (376, 375, 422, 421)])
_uv = me_sphere.uv_layers.new(name='UVMap')
_uv.uv.foreach_set('vector', [0.4294, 0.5233, 0.4409, 0.5274, 0.44, 0.5356, 0.4284, 0.5324, 0.4172, 0.5208, 0.4294, 0.5233, 0.4284, 0.5324, 0.4162, 0.5304, 0.4048, 0.5199, 0.4172, 0.5208, 0.4162, 0.5304, 0.4037, 0.5297, 0.04366, 0.5771, 0.04488, 0.5647, 0.04609, 0.5771, 0.04248, 0.589, 0.04366, 0.5771, 0.04609, 0.5771, 0.04726, 0.589, 0.04139, 0.6, 0.04248, 0.589, 0.04726, 0.589, 0.04833, 0.6, 0.04042, 0.6096, 0.04139, 0.6, 0.04833, 0.6, 0.04926, 0.6096, 0.4409, 0.5274, 0.4512, 0.5329, 0.4505, 0.5399, 0.44, 0.5356, 0.44, 0.5356, 0.4505, 0.5399, 0.4499, 0.5478, 0.4393, 0.5449, 0.4284, 0.5324, 0.44, 0.5356, 0.4393, 0.5449, 0.4277, 0.5427, 0.4162, 0.5304, 0.4284, 0.5324, 0.4277, 0.5427, 0.4154, 0.5414, 0.4037, 0.5297, 0.4162, 0.5304, 0.4154, 0.5414, 0.4029, 0.5409, 0.04609, 0.5771, 0.04488, 0.5647, 0.04848, 0.5766, 0.04726, 0.589, 0.04609, 0.5771, 0.04848, 0.5766, 0.05195, 0.5881, 0.04833, 0.6, 0.04726, 0.589, 0.05195, 0.5881, 0.05513, 0.5986, 0.04926, 0.6096, 0.04833, 0.6, 0.05513, 0.5986, 0.05792, 0.6079, 0.04848, 0.5766, 0.04488, 0.5647, 0.05074, 0.5757, 0.05195, 0.5881, 0.04848, 0.5766, 0.05074, 0.5757, 0.05636, 0.5862, 0.05513, 0.5986, 0.05195, 0.5881, 0.05636, 0.5862, 0.06154, 0.596, 0.05792, 0.6079, 0.05513, 0.5986, 0.06154, 0.596, 0.06608, 0.6045, 0.4393, 0.5449, 0.4499, 0.5478, 0.4495, 0.5563, 0.4389, 0.5549, 0.4277, 0.5427, 0.4393, 0.5449, 0.4389, 0.5549, 0.4272, 0.5538, 0.4154, 0.5414, 0.4277, 0.5427, 0.4272, 0.5538, 0.4149, 0.5532, 0.4029, 0.5409, 0.4154, 0.5414, 0.4149, 0.5532, 0.4024, 0.5529, 0.4389, 0.5549, 0.4495, 0.5563, 0.4494, 0.5651, 0.4388, 0.5652, 0.4272, 0.5538, 0.4389, 0.5549, 0.4388, 0.5652, 0.427, 0.5653, 0.4149, 0.5532, 0.4272, 0.5538, 0.427, 0.5653, 0.4147, 0.5654, 0.4024, 0.5529, 0.4149, 0.5532, 0.4147, 0.5654, 0.4022, 0.5654, 0.05074, 0.5757, 0.04488, 0.5647, 0.05276, 0.5744, 0.05636, 0.5862, 0.05074, 0.5757, 0.05276, 0.5744, 0.06034, 0.5836, 0.06154, 0.596, 0.05636, 0.5862, 0.06034, 0.5836, 0.06731, 0.5921, 0.06608, 0.6045, 0.06154, 0.596, 0.06731, 0.5921, 0.07342, 0.5996, 0.06034, 0.5836, 0.05276, 0.5744, 0.05448, 0.5726, 0.06372, 0.5802, 0.06731, 0.5921, 0.06034, 0.5836, 0.06372, 0.5802, 0.07222, 0.5872, 0.07342, 0.5996, 0.06731, 0.5921, 0.07222, 0.5872, 0.07967, 0.5933, 0.4388, 0.5652, 0.4494, 0.5651, 0.4495, 0.5739, 0.4389, 0.5755, 0.427, 0.5653, 0.4388, 0.5652, 0.4389, 0.5755, 0.4272, 0.5768, 0.4147, 0.5654, 0.427, 0.5653, 0.4272, 0.5768, 0.4149, 0.5775, 0.4022, 0.5654, 0.4147, 0.5654, 0.4149, 0.5775, 0.4024, 0.5778, 0.05276, 0.5744, 0.04488, 0.5647, 0.05448, 0.5726, 0.4272, 0.5768, 0.4389, 0.5755, 0.4393, 0.5854, 0.4277, 0.5878, 0.4149, 0.5775, 0.4272, 0.5768, 0.4277, 0.5878, 0.4154, 0.5892, 0.4024, 0.5778, 0.4149, 0.5775, 0.4154, 0.5892, 0.4029, 0.5896, 0.05448, 0.5726, 0.04488, 0.5647, 0.05584, 0.5706, 0.06372, 0.5802, 0.05448, 0.5726, 0.05584, 0.5706, 0.06637, 0.5762, 0.07222, 0.5872, 0.06372, 0.5802, 0.06637, 0.5762, 0.07608, 0.5814, 0.07967, 0.5933, 0.07222, 0.5872, 0.07608, 0.5814, 0.08458, 0.586, 0.4389, 0.5755, 0.4495, 0.5739, 0.4499, 0.5823, 0.4393, 0.5854, 0.07608, 0.5814, 0.06637, 0.5762, 0.0682, 0.5718, 0.07873, 0.575, 0.08458, 0.586, 0.07608, 0.5814, 0.07873, 0.575, 0.08796, 0.5778, 0.4393, 0.5854, 0.4499, 0.5823, 0.4505, 0.5899, 0.44, 0.5945, 0.4277, 0.5878, 0.4393, 0.5854, 0.44, 0.5945, 0.4284, 0.5978, 0.4154, 0.5892, 0.4277, 0.5878, 0.4284, 0.5978, 0.4162, 0.5999, 0.4029, 0.5896, 0.4154, 0.5892, 0.4162, 0.5999, 0.4037, 0.6005, 0.05584, 0.5706, 0.04488, 0.5647, 0.05677, 0.5683, 0.06637, 0.5762, 0.05584, 0.5706, 0.05677, 0.5683, 0.0682, 0.5718, 0.4162, 0.5999, 0.4284, 0.5978, 0.4294, 0.6066, 0.4172, 0.6092, 0.4037, 0.6005, 0.4162, 0.5999, 0.4172, 0.6092, 0.4048, 0.61, 0.05677, 0.5683, 0.04488, 0.5647, 0.05725, 0.566, 0.0682, 0.5718, 0.05677, 0.5683, 0.05725, 0.566, 0.06914, 0.5671, 0.07873, 0.575, 0.0682, 0.5718, 0.06914, 0.5671, 0.08009, 0.5682, 0.08796, 0.5778, 0.07873, 0.575, 0.08009, 0.5682, 0.08968, 0.5692, 0.44, 0.5945, 0.4505, 0.5899, 0.4512, 0.5967, 0.4409, 0.6023, 0.4284, 0.5978, 0.44, 0.5945, 0.4409, 0.6023, 0.4294, 0.6066, 0.08009, 0.5682, 0.06914, 0.5671, 0.06914, 0.5624, 0.08009, 0.5613, 0.08968, 0.5692, 0.08009, 0.5682, 0.08009, 0.5613, 0.08968, 0.5603, 0.03843, 0.6172, 0.04872, 0.6229, 0.04801, 0.6296, 0.0376, 0.6251, 0.02698, 0.613, 0.03843, 0.6172, 0.0376, 0.6251, 0.02606, 0.6218, 0.0148, 0.6104, 0.02698, 0.613, 0.02606, 0.6218, 0.01382, 0.6197, 0.002358, 0.6096, 0.0148, 0.6104, 0.01382, 0.6197, 0.001357, 0.6191, 0.05725, 0.566, 0.04488, 0.5647, 0.05725, 0.5635, 0.06914, 0.5671, 0.05725, 0.566, 0.05725, 0.5635, 0.06914, 0.5624, 0.01382, 0.6197, 0.02606, 0.6218, 0.02537, 0.6318, 0.01309, 0.6304, 0.001357, 0.6191, 0.01382, 0.6197, 0.01309, 0.6304, 0.0006127, 0.6299, 0.05725, 0.5635, 0.04488, 0.5647, 0.05677, 0.5611, 0.06914, 0.5624, 0.05725, 0.5635, 0.05677, 0.5611, 0.0682, 0.5577, 0.08009, 0.5613, 0.06914, 0.5624, 0.0682, 0.5577, 0.07873, 0.5545, 0.08968, 0.5603, 0.08009, 0.5613, 0.07873, 0.5545, 0.08796, 0.5517, 0.0376, 0.6251, 0.04801, 0.6296, 0.04749, 0.6373, 0.03698, 0.6342, 0.02606, 0.6218, 0.0376, 0.6251, 0.03698, 0.6342, 0.02537, 0.6318, 0.08796, 0.5517, 0.07873, 0.5545, 0.07608, 0.5481, 0.08458, 0.5435, 0.03698, 0.6342, 0.04749, 0.6373, 0.04716, 0.6457, 0.0366, 0.644, 0.02537, 0.6318, 0.03698, 0.6342, 0.0366, 0.644, 0.02495, 0.6428, 0.01309, 0.6304, 0.02537, 0.6318, 0.02495, 0.6428, 0.01264, 0.642, 0.0006127, 0.6299, 0.01309, 0.6304, 0.01264, 0.642, 0.0001547, 0.6418, 0.05677, 0.5611, 0.04488, 0.5647, 0.05584, 0.5589, 0.0682, 0.5577, 0.05677, 0.5611, 0.05584, 0.5589, 0.06637, 0.5532, 0.07873, 0.5545, 0.0682, 0.5577, 0.06637, 0.5532, 0.07608, 0.5481, 0.0001547, 0.6418, 0.01264, 0.642, 0.01249, 0.6542, 0.0, 0.6542, 0.05584, 0.5589, 0.04488, 0.5647, 0.05448, 0.5569, 0.06637, 0.5532, 0.05584, 0.5589, 0.05448, 0.5569, 0.06372, 0.5493, 0.07608, 0.5481, 0.06637, 0.5532, 0.06372, 0.5493, 0.07222, 0.5423, 0.08458, 0.5435, 0.07608, 0.5481, 0.07222, 0.5423, 0.07967, 0.5362, 0.0366, 0.644, 0.04716, 0.6457, 0.04705, 0.6545, 0.03647, 0.6544, 0.02495, 0.6428, 0.0366, 0.644, 0.03647, 0.6544, 0.0248, 0.6543, 0.01264, 0.642, 0.02495, 0.6428, 0.0248, 0.6543, 0.01249, 0.6542, 0.07967, 0.5362, 0.07222, 0.5423, 0.06731, 0.5374, 0.07342, 0.5299, 0.03647, 0.6544, 0.04705, 0.6545, 0.04716, 0.6633, 0.0366, 0.6647, 0.0248, 0.6543, 0.03647, 0.6544, 0.0366, 0.6647, 0.02495, 0.6658, 0.01249, 0.6542, 0.0248, 0.6543, 0.02495, 0.6658, 0.01264, 0.6664, 0.0, 0.6542, 0.01249, 0.6542, 0.01264, 0.6664, 0.0001547, 0.6667, 0.05448, 0.5569, 0.04488, 0.5647, 0.05276, 0.5551, 0.06372, 0.5493, 0.05448, 0.5569, 0.05276, 0.5551, 0.06034, 0.5459, 0.07222, 0.5423, 0.06372, 0.5493, 0.06034, 0.5459, 0.06731, 0.5374, 0.0001547, 0.6667, 0.01264, 0.6664, 0.01309, 0.6782, 0.0006127, 0.6787, 0.05276, 0.5551, 0.04488, 0.5647, 0.05074, 0.5538, 0.06034, 0.5459, 0.05276, 0.5551, 0.05074, 0.5538, 0.05636, 0.5432, 0.06731, 0.5374, 0.06034, 0.5459, 0.05636, 0.5432, 0.06154, 0.5335, 0.07342, 0.5299, 0.06731, 0.5374, 0.06154, 0.5335, 0.06608, 0.525, 0.0366, 0.6647, 0.04716, 0.6633, 0.04749, 0.6718, 0.03698, 0.6747, 0.02495, 0.6658, 0.0366, 0.6647, 0.03698, 0.6747, 0.02537, 0.6769, 0.01264, 0.6664, 0.02495, 0.6658, 0.02537, 0.6769, 0.01309, 0.6782, 0.03698, 0.6747, 0.04749, 0.6718, 0.04801, 0.6797, 0.0376, 0.684, 0.02537, 0.6769, 0.03698, 0.6747, 0.0376, 0.684, 0.02606, 0.6872, 0.01309, 0.6782, 0.02537, 0.6769, 0.02606, 0.6872, 0.01382, 0.6892, 0.0006127, 0.6787, 0.01309, 0.6782, 0.01382, 0.6892, 0.001357, 0.6898, 0.05074, 0.5538, 0.04488, 0.5647, 0.04848, 0.5528, 0.05636, 0.5432, 0.05074, 0.5538, 0.04848, 0.5528, 0.05195, 0.5414, 0.06154, 0.5335, 0.05636, 0.5432, 0.05195, 0.5414, 0.05513, 0.5309, 0.06608, 0.525, 0.06154, 0.5335, 0.05513, 0.5309, 0.05792, 0.5216, 0.05195, 0.5414, 0.04848, 0.5528, 0.04609, 0.5524, 0.04726, 0.5405, 0.05513, 0.5309, 0.05195, 0.5414, 0.04726, 0.5405, 0.04833, 0.5295, 0.05792, 0.5216, 0.05513, 0.5309, 0.04833, 0.5295, 0.04926, 0.5199, 0.0376, 0.684, 0.04801, 0.6797, 0.04872, 0.6867, 0.03843, 0.6922, 0.02606, 0.6872, 0.0376, 0.684, 0.03843, 0.6922, 0.02698, 0.6963, 0.01382, 0.6892, 0.02606, 0.6872, 0.02698, 0.6963, 0.0148, 0.6988, 0.001357, 0.6898, 0.01382, 0.6892, 0.0148, 0.6988, 0.002358, 0.6997, 0.04848, 0.5528, 0.04488, 0.5647, 0.04609, 0.5524, 0.4292, 0.6134, 0.4407, 0.6178, 0.4398, 0.6254, 0.4283, 0.6219, 0.417, 0.6108, 0.4292, 0.6134, 0.4283, 0.6219, 0.416, 0.6198, 0.4046, 0.61, 0.417, 0.6108, 0.416, 0.6198, 0.4036, 0.6191, 0.04609, 0.5524, 0.04488, 0.5647, 0.04366, 0.5524, 0.04726, 0.5405, 0.04609, 0.5524, 0.04366, 0.5524, 0.04248, 0.5405, 0.04833, 0.5295, 0.04726, 0.5405, 0.04248, 0.5405, 0.04139, 0.5295, 0.04926, 0.5199, 0.04833, 0.5295, 0.04139, 0.5295, 0.04042, 0.5199, 0.4407, 0.6178, 0.4509, 0.6236, 0.4502, 0.6301, 0.4398, 0.6254, 0.04248, 0.5405, 0.04366, 0.5524, 0.04127, 0.5528, 0.03779, 0.5414, 0.04139, 0.5295, 0.04248, 0.5405, 0.03779, 0.5414, 0.03458, 0.5309, 0.04042, 0.5199, 0.04139, 0.5295, 0.03458, 0.5309, 0.03176, 0.5216, 0.4398, 0.6254, 0.4502, 0.6301, 0.4497, 0.6376, 0.4392, 0.6342, 0.4283, 0.6219, 0.4398, 0.6254, 0.4392, 0.6342, 0.4276, 0.6317, 0.416, 0.6198, 0.4283, 0.6219, 0.4276, 0.6317, 0.4153, 0.6302, 0.4036, 0.6191, 0.416, 0.6198, 0.4153, 0.6302, 0.4028, 0.6298, 0.04366, 0.5524, 0.04488, 0.5647, 0.04127, 0.5528, 0.4276, 0.6317, 0.4392, 0.6342, 0.4388, 0.6439, 0.4272, 0.6425, 0.4153, 0.6302, 0.4276, 0.6317, 0.4272, 0.6425, 0.4149, 0.6417, 0.4028, 0.6298, 0.4153, 0.6302, 0.4149, 0.6417, 0.4024, 0.6415, 0.04127, 0.5528, 0.04488, 0.5647, 0.03902, 0.5538, 0.03779, 0.5414, 0.04127, 0.5528, 0.03902, 0.5538, 0.03337, 0.5432, 0.03458, 0.5309, 0.03779, 0.5414, 0.03337, 0.5432, 0.02817, 0.5335, 0.03176, 0.5216, 0.03458, 0.5309, 0.02817, 0.5335, 0.0236, 0.525, 0.4392, 0.6342, 0.4497, 0.6376, 0.4494, 0.6459, 0.4388, 0.6439, 0.02817, 0.5335, 0.03337, 0.5432, 0.0294, 0.5459, 0.0224, 0.5374, 0.0236, 0.525, 0.02817, 0.5335, 0.0224, 0.5374, 0.01626, 0.5299, 0.4388, 0.6439, 0.4494, 0.6459, 0.4493, 0.6546, 0.4387, 0.6542, 0.4272, 0.6425, 0.4388, 0.6439, 0.4387, 0.6542, 0.427, 0.6539, 0.4149, 0.6417, 0.4272, 0.6425, 0.427, 0.6539, 0.4147, 0.6538, 0.4024, 0.6415, 0.4149, 0.6417, 0.4147, 0.6538, 0.4022, 0.6538, 0.03902, 0.5538, 0.04488, 0.5647, 0.03699, 0.5551, 0.03337, 0.5432, 0.03902, 0.5538, 0.03699, 0.5551, 0.0294, 0.5459, 0.4147, 0.6538, 0.427, 0.6539, 0.4272, 0.6654, 0.4149, 0.666, 0.4022, 0.6538, 0.4147, 0.6538, 0.4149, 0.666, 0.4024, 0.6663, 0.03699, 0.5551, 0.04488, 0.5647, 0.03527, 0.5569, 0.0294, 0.5459, 0.03699, 0.5551, 0.03527, 0.5569, 0.02602, 0.5493, 0.0224, 0.5374, 0.0294, 0.5459, 0.02602, 0.5493, 0.01749, 0.5423, 0.01626, 0.5299, 0.0224, 0.5374, 0.01749, 0.5423, 0.01001, 0.5362, 0.4387, 0.6542, 0.4493, 0.6546, 0.4494, 0.6634, 0.4388, 0.6646, 0.427, 0.6539, 0.4387, 0.6542, 0.4388, 0.6646, 0.4272, 0.6654, 0.01749, 0.5423, 0.02602, 0.5493, 0.02336, 0.5532, 0.01364, 0.5481, 0.01001, 0.5362, 0.01749, 0.5423, 0.01364, 0.5481, 0.005103, 0.5435, 0.4388, 0.6646, 0.4494, 0.6634, 0.4497, 0.672, 0.4392, 0.6747, 0.4272, 0.6654, 0.4388, 0.6646, 0.4392, 0.6747, 0.4276, 0.6767, 0.4149, 0.666, 0.4272, 0.6654, 0.4276, 0.6767, 0.4153, 0.6779, 0.4024, 0.6663, 0.4149, 0.666, 0.4153, 0.6779, 0.4028, 0.6784, 0.03527, 0.5569, 0.04488, 0.5647, 0.03391, 0.5589, 0.02602, 0.5493, 0.03527, 0.5569, 0.03391, 0.5589, 0.02336, 0.5532, 0.4153, 0.6779, 0.4276, 0.6767, 0.4283, 0.6872, 0.416, 0.6891, 0.4028, 0.6784, 0.4153, 0.6779, 0.416, 0.6891, 0.4036, 0.6898, 0.03391, 0.5589, 0.04488, 0.5647, 0.03298, 0.5611, 0.02336, 0.5532, 0.03391, 0.5589, 0.03298, 0.5611, 0.02153, 0.5577, 0.01364, 0.5481, 0.02336, 0.5532, 0.02153, 0.5577, 0.01098, 0.5545, 0.005103, 0.5435, 0.01364, 0.5481, 0.01098, 0.5545, 0.001723, 0.5517, 0.4392, 0.6747, 0.4497, 0.672, 0.4502, 0.6801, 0.4398, 0.6841, 0.4276, 0.6767, 0.4392, 0.6747, 0.4398, 0.6841, 0.4283, 0.6872, 0.001723, 0.5517, 0.01098, 0.5545, 0.009625, 0.5613, 0.0, 0.5603, 0.4398, 0.6841, 0.4502, 0.6801, 0.4509, 0.6872, 0.4407, 0.6925, 0.4283, 0.6872, 0.4398, 0.6841, 0.4407, 0.6925, 0.4292, 0.6965, 0.416, 0.6891, 0.4283, 0.6872, 0.4292, 0.6965, 0.417, 0.699, 0.4036, 0.6898, 0.416, 0.6891, 0.417, 0.699, 0.4046, 0.6999, 0.03298, 0.5611, 0.04488, 0.5647, 0.0325, 0.5635, 0.02153, 0.5577, 0.03298, 0.5611, 0.0325, 0.5635, 0.0206, 0.5624, 0.01098, 0.5545, 0.02153, 0.5577, 0.0206, 0.5624, 0.009625, 0.5613, 0.2498, 0.5959, 0.2622, 0.5968, 0.2612, 0.6065, 0.2487, 0.6058, 0.0325, 0.5635, 0.04488, 0.5647, 0.0325, 0.566, 0.0206, 0.5624, 0.0325, 0.5635, 0.0325, 0.566, 0.0206, 0.5671, 0.009625, 0.5613, 0.0206, 0.5624, 0.0206, 0.5671, 0.009625, 0.5682, 0.0, 0.5603, 0.009625, 0.5613, 0.009625, 0.5682, 0.0, 0.5692, 0.2859, 0.6034, 0.2962, 0.6088, 0.2954, 0.6158, 0.285, 0.6116, 0.2744, 0.5993, 0.2859, 0.6034, 0.285, 0.6116, 0.2735, 0.6084, 0.2622, 0.5968, 0.2744, 0.5993, 0.2735, 0.6084, 0.2612, 0.6065, 0.285, 0.6116, 0.2954, 0.6158, 0.2949, 0.6237, 0.2844, 0.6209, 0.2735, 0.6084, 0.285, 0.6116, 0.2844, 0.6209, 0.2727, 0.6188, 0.2612, 0.6065, 0.2735, 0.6084, 0.2727, 0.6188, 0.2605, 0.6174, 0.2487, 0.6058, 0.2612, 0.6065, 0.2605, 0.6174, 0.248, 0.617, 0.0325, 0.566, 0.04488, 0.5647, 0.03298, 0.5683, 0.0206, 0.5671, 0.0325, 0.566, 0.03298, 0.5683, 0.02153, 0.5718, 0.009625, 0.5682, 0.0206, 0.5671, 0.02153, 0.5718, 0.01098, 0.575, 0.0, 0.5692, 0.009625, 0.5682, 0.01098, 0.575, 0.001723, 0.5778, 0.03298, 0.5683, 0.04488, 0.5647, 0.03391, 0.5706, 0.02153, 0.5718, 0.03298, 0.5683, 0.03391, 0.5706, 0.02336, 0.5762, 0.01098, 0.575, 0.02153, 0.5718, 0.02336, 0.5762, 0.01364, 0.5814, 0.001723, 0.5778, 0.01098, 0.575, 0.01364, 0.5814, 0.005103, 0.586, 0.2844, 0.6209, 0.2949, 0.6237, 0.2946, 0.6323, 0.284, 0.6309, 0.2727, 0.6188, 0.2844, 0.6209, 0.284, 0.6309, 0.2723, 0.6299, 0.2605, 0.6174, 0.2727, 0.6188, 0.2723, 0.6299, 0.26, 0.6293, 0.248, 0.617, 0.2605, 0.6174, 0.26, 0.6293, 0.2475, 0.629, 0.284, 0.6309, 0.2946, 0.6323, 0.2945, 0.6411, 0.2838, 0.6413, 0.2723, 0.6299, 0.284, 0.6309, 0.2838, 0.6413, 0.2722, 0.6414, 0.26, 0.6293, 0.2723, 0.6299, 0.2722, 0.6414, 0.2598, 0.6415, 0.2475, 0.629, 0.26, 0.6293, 0.2598, 0.6415, 0.2473, 0.6415, 0.03391, 0.5706, 0.04488, 0.5647, 0.03527, 0.5726, 0.02336, 0.5762, 0.03391, 0.5706, 0.03527, 0.5726, 0.02602, 0.5802, 0.01364, 0.5814, 0.02336, 0.5762, 0.02602, 0.5802, 0.01749, 0.5872, 0.005103, 0.586, 0.01364, 0.5814, 0.01749, 0.5872, 0.01001, 0.5933, 0.02602, 0.5802, 0.03527, 0.5726, 0.03699, 0.5744, 0.0294, 0.5836, 0.01749, 0.5872, 0.02602, 0.5802, 0.0294, 0.5836, 0.0224, 0.5921, 0.01001, 0.5933, 0.01749, 0.5872, 0.0224, 0.5921, 0.01626, 0.5996, 0.2838, 0.6413, 0.2945, 0.6411, 0.2946, 0.6498, 0.284, 0.6516, 0.2722, 0.6414, 0.2838, 0.6413, 0.284, 0.6516, 0.2723, 0.6529, 0.2598, 0.6415, 0.2722, 0.6414, 0.2723, 0.6529, 0.26, 0.6536, 0.2473, 0.6415, 0.2598, 0.6415, 0.26, 0.6536, 0.2475, 0.6539, 0.03527, 0.5726, 0.04488, 0.5647, 0.03699, 0.5744, 0.2723, 0.6529, 0.284, 0.6516, 0.2844, 0.6614, 0.2727, 0.6638, 0.26, 0.6536, 0.2723, 0.6529, 0.2727, 0.6638, 0.2605, 0.6653, 0.2475, 0.6539, 0.26, 0.6536, 0.2605, 0.6653, 0.248, 0.6657, 0.03699, 0.5744, 0.04488, 0.5647, 0.03902, 0.5757, 0.0294, 0.5836, 0.03699, 0.5744, 0.03902, 0.5757, 0.03337, 0.5862, 0.0224, 0.5921, 0.0294, 0.5836, 0.03337, 0.5862, 0.02817, 0.596, 0.01626, 0.5996, 0.0224, 0.5921, 0.02817, 0.596, 0.0236, 0.6045, 0.284, 0.6516, 0.2946, 0.6498, 0.2949, 0.6582, 0.2844, 0.6614, 0.03337, 0.5862, 0.03902, 0.5757, 0.04127, 0.5766, 0.03779, 0.5881, 0.02817, 0.596, 0.03337, 0.5862, 0.03779, 0.5881, 0.03458, 0.5986, 0.0236, 0.6045, 0.02817, 0.596, 0.03458, 0.5986, 0.03176, 0.6079, 0.2844, 0.6614, 0.2949, 0.6582, 0.2954, 0.6659, 0.285, 0.6704, 0.2727, 0.6638, 0.2844, 0.6614, 0.285, 0.6704, 0.2735, 0.6738, 0.2605, 0.6653, 0.2727, 0.6638, 0.2735, 0.6738, 0.2612, 0.6759, 0.248, 0.6657, 0.2605, 0.6653, 0.2612, 0.6759, 0.2487, 0.6765, 0.03902, 0.5757, 0.04488, 0.5647, 0.04127, 0.5766, 0.2735, 0.6738, 0.285, 0.6704, 0.2859, 0.6782, 0.2744, 0.6825, 0.2612, 0.6759, 0.2735, 0.6738, 0.2744, 0.6825, 0.2622, 0.6851, 0.2487, 0.6765, 0.2612, 0.6759, 0.2622, 0.6851, 0.2498, 0.6859, 0.04127, 0.5766, 0.04488, 0.5647, 0.04366, 0.5771, 0.03779, 0.5881, 0.04127, 0.5766, 0.04366, 0.5771, 0.04248, 0.589, 0.03458, 0.5986, 0.03779, 0.5881, 0.04248, 0.589, 0.04139, 0.6, 0.03176, 0.6079, 0.03458, 0.5986, 0.04139, 0.6, 0.04042, 0.6096, 0.285, 0.6704, 0.2954, 0.6659, 0.2962, 0.6725, 0.2859, 0.6782, 0.6878, 0.1994, 0.6646, 0.2603, 0.6495, 0.2261, 0.6488, 0.174, 0.7157, 0.7187, 0.6762, 0.7187, 0.6869, 0.6472, 0.7019, 0.6533, 0.3628, 0.6531, 0.3233, 0.6531, 0.3246, 0.6403, 0.3616, 0.6403, 0.3083, 0.3235, 0.335, 0.264, 0.3683, 0.2922, 0.3515, 0.3296, 0.2473, 0.6993, 0.2079, 0.6993, 0.2164, 0.6385, 0.2425, 0.6385, 0.6368, 0.7229, 0.5974, 0.7229, 0.5996, 0.6559, 0.6336, 0.6559, 0.1879, 0.32, 0.1647, 0.2591, 0.1914, 0.1996, 0.2523, 0.1764, 0.3118, 0.2031, 0.335, 0.264, 0.3083, 0.3235, 0.2474, 0.3467, 0.2523, 0.1764, 0.1914, 0.1996, 0.1908, 0.1237, 0.2409, 0.1046, 0.1914, 0.1996, 0.1647, 0.2591, 0.1176, 0.2399, 0.1411, 0.1874, 0.6646, 0.2603, 0.6878, 0.1994, 0.7473, 0.1727, 0.8082, 0.1959, 0.8349, 0.2554, 0.8117, 0.3163, 0.7522, 0.343, 0.6912, 0.3198, 0.3886, 0.2318, 0.3732, 0.1915, 0.3959, 0.1682, 0.4112, 0.2085, 0.4907, 0.6316, 0.4512, 0.6316, 0.4621, 0.5779, 0.4882, 0.5779, 0.8117, 0.3163, 0.8349, 0.2554, 0.8885, 0.2877, 0.8732, 0.328, 0.335, 0.264, 0.3118, 0.2031, 0.3732, 0.1915, 0.3886, 0.2318, 0.4112, 0.2085, 0.3959, 0.1682, 0.4214, 0.1585, 0.4368, 0.1987, 0.2425, 0.6385, 0.2164, 0.6385, 0.2163, 0.606, 0.2424, 0.606, 0.4882, 0.5779, 0.4621, 0.5779, 0.4618, 0.5455, 0.4878, 0.5455, 0.8732, 0.328, 0.8885, 0.2877, 0.9111, 0.311, 0.8958, 0.3513, 0.02609, 0.7384, 0.0, 0.7384, 0.002995, 0.6997, 0.01922, 0.6997, 0.2424, 0.606, 0.2163, 0.606, 0.2177, 0.581, 0.2438, 0.581, 0.4878, 0.5455, 0.4618, 0.5455, 0.463, 0.5199, 0.4891, 0.5199, 0.8958, 0.3513, 0.9111, 0.311, 0.9367, 0.3207, 0.9214, 0.361, 0.4698, 0.1986, 0.4603, 0.1736, 0.498, 0.1706, 0.5, 0.1757, 0.9214, 0.361, 0.9367, 0.3207, 0.9698, 0.321, 0.9603, 0.346, 0.4368, 0.1987, 0.4214, 0.1585, 0.4603, 0.1736, 0.4698, 0.1986, 0.2438, 0.581, 0.2177, 0.581, 0.2256, 0.5574, 0.2418, 0.5574, 0.494, 0.5509, 0.4907, 0.5512, 0.4907, 0.5462, 0.494, 0.546, 0.2418, 0.5574, 0.2256, 0.5574, 0.2327, 0.5199, 0.236, 0.5199, 0.4184, 0.7302, 0.4022, 0.7302, 0.4116, 0.6999, 0.415, 0.6999, 0.9603, 0.346, 0.9698, 0.321, 1.0, 0.344, 0.998, 0.3492, 0.3515, 0.3296, 0.3683, 0.2922, 0.3981, 0.307, 0.3884, 0.3364, 0.4022, 0.7132, 0.3628, 0.7132, 0.3663, 0.6797, 0.3911, 0.6797, 0.1684, 0.7116, 0.1289, 0.7116, 0.136, 0.668, 0.1608, 0.668, 0.8349, 0.2554, 0.8082, 0.1959, 0.8515, 0.1899, 0.8683, 0.2274, 0.3884, 0.3364, 0.3981, 0.307, 0.4309, 0.3123, 0.4224, 0.3345, 0.3911, 0.6797, 0.3663, 0.6797, 0.3659, 0.65, 0.3852, 0.65, 0.1608, 0.668, 0.136, 0.668, 0.1375, 0.6361, 0.1569, 0.6361, 0.8683, 0.2274, 0.8515, 0.1899, 0.8884, 0.1833, 0.898, 0.2126, 0.3233, 0.5959, 0.2473, 0.5959, 0.2473, 0.5199, 0.3233, 0.5199, 0.4224, 0.3345, 0.4309, 0.3123, 0.4624, 0.3287, 0.4416, 0.3394, 0.3156, 0.7252, 0.2962, 0.7256, 0.3009, 0.7, 0.3156, 0.6997, 0.1569, 0.6361, 0.1375, 0.6361, 0.1376, 0.6084, 0.1522, 0.6084, 0.898, 0.2126, 0.8884, 0.1833, 0.9224, 0.1852, 0.9309, 0.2073, 0.4828, 0.6474, 0.4968, 0.6482, 0.499, 0.7061, 0.4959, 0.7061, 0.4844, 0.6319, 0.499, 0.6316, 0.4968, 0.6482, 0.4828, 0.6474, 0.1522, 0.6084, 0.1376, 0.6084, 0.1403, 0.5752, 0.1547, 0.5743, 0.9309, 0.2073, 0.9224, 0.1852, 0.9419, 0.1819, 0.9628, 0.1928, 0.494, 0.5462, 0.4972, 0.546, 0.4972, 0.5504, 0.494, 0.5506, 0.1547, 0.5743, 0.1403, 0.5752, 0.1425, 0.5199, 0.1457, 0.5199, 0.9628, 0.1928, 0.9419, 0.1819, 0.9951, 0.1505, 1.0, 0.1518, 0.4416, 0.3394, 0.4624, 0.3287, 0.5, 0.368, 0.495, 0.3693, 0.6746, 0.6641, 0.6376, 0.6641, 0.6436, 0.6115, 0.6665, 0.6204, 0.8082, 0.1959, 0.7473, 0.1727, 0.7872, 0.1334, 0.8171, 0.1866, 0.2474, 0.3467, 0.3083, 0.3235, 0.3172, 0.3328, 0.2873, 0.3861, 0.6762, 0.72, 0.6368, 0.72, 0.6376, 0.6641, 0.6746, 0.6641, 0.8804, 0.07824, 0.8591, 0.07795, 0.866, 0.01047, 0.8754, 0.0106, 0.3616, 0.6403, 0.3246, 0.6403, 0.3368, 0.5572, 0.3546, 0.5572, 0.8171, 0.1866, 0.7872, 0.1334, 0.8299, 0.1131, 0.867, 0.1184, 0.2873, 0.3861, 0.3172, 0.3328, 0.367, 0.4012, 0.3391, 0.4101, 0.3546, 0.5572, 0.3368, 0.5572, 0.3418, 0.5199, 0.3547, 0.5199, 0.3391, 0.4101, 0.367, 0.4012, 0.3804, 0.4415, 0.3591, 0.4418, 0.6665, 0.6204, 0.6436, 0.6115, 0.6469, 0.5746, 0.6598, 0.5746, 0.867, 0.1184, 0.8299, 0.1131, 0.8591, 0.07795, 0.8804, 0.07824, 0.7275, 0.6995, 0.7218, 0.6993, 0.7229, 0.6925, 0.7286, 0.6927, 0.7157, 0.641, 0.7286, 0.6415, 0.7286, 0.6927, 0.7229, 0.6925, 0.6598, 0.5746, 0.6469, 0.5746, 0.656, 0.5198, 0.6617, 0.5198, 0.3591, 0.4418, 0.3804, 0.4415, 0.3754, 0.5093, 0.366, 0.5094, 0.3913, 0.5952, 0.3663, 0.5952, 0.3737, 0.5453, 0.3832, 0.5453, 0.7473, 0.1727, 0.6878, 0.1994, 0.6664, 0.1411, 0.7061, 0.1131, 0.1879, 0.32, 0.2474, 0.3467, 0.2112, 0.4032, 0.1664, 0.3785, 0.4022, 0.65, 0.3628, 0.65, 0.3663, 0.5952, 0.3913, 0.5952, 0.7021, 0.6261, 0.6874, 0.6223, 0.6804, 0.5792, 0.7068, 0.5792, 0.7019, 0.6533, 0.6869, 0.6472, 0.6874, 0.6223, 0.7021, 0.6261, 0.7061, 0.1131, 0.6664, 0.1411, 0.6326, 0.1043, 0.6868, 0.09727, 0.1664, 0.3785, 0.2112, 0.4032, 0.1901, 0.4205, 0.1324, 0.4154, 0.122, 0.4419, 0.1608, 0.4575, 0.1389, 0.5199, 0.1309, 0.5194, 0.6868, 0.09727, 0.6326, 0.1043, 0.6222, 0.07776, 0.6608, 0.06211, 0.1324, 0.4154, 0.1901, 0.4205, 0.1608, 0.4575, 0.122, 0.4419, 0.3832, 0.5453, 0.3737, 0.5453, 0.3709, 0.5199, 0.3813, 0.5199, 0.7389, 0.6495, 0.7348, 0.6469, 0.7338, 0.6412, 0.7387, 0.641, 0.7389, 0.7101, 0.7286, 0.7107, 0.7348, 0.6469, 0.7389, 0.6495, 0.7068, 0.5792, 0.6804, 0.5792, 0.6875, 0.5198, 0.6924, 0.5198, 0.6608, 0.06211, 0.6222, 0.07776, 0.6324, 0.005459, 0.6389, 0.0, 0.2534, 0.72, 0.2849, 0.72, 0.2836, 0.7367, 0.2521, 0.7367, 0.2473, 0.745, 0.2079, 0.745, 0.213, 0.6993, 0.2446, 0.6993, 0.1647, 0.2591, 0.1879, 0.32, 0.1488, 0.3456, 0.1496, 0.2934, 0.2473, 0.6859, 0.2868, 0.6859, 0.2849, 0.72, 0.2534, 0.72, 0.08009, 0.6748, 0.04872, 0.6717, 0.05693, 0.6259, 0.0799, 0.6281, 0.6488, 0.174, 0.6495, 0.2261, 0.6306, 0.2223, 0.602, 0.1787, 0.08101, 0.7099, 0.04965, 0.7068, 0.04872, 0.6717, 0.08009, 0.6748, 0.1496, 0.2934, 0.1488, 0.3456, 0.1021, 0.3408, 0.1307, 0.2972, 0.07546, 0.2711, 0.06844, 0.3086, 0.05499, 0.2988, 0.04309, 0.263, 0.1307, 0.2972, 0.1021, 0.3408, 0.06844, 0.3086, 0.07546, 0.2711, 0.4512, 0.6316, 0.4828, 0.6316, 0.4808, 0.6898, 0.4577, 0.6898, 0.602, 0.1787, 0.6306, 0.2223, 0.5754, 0.2485, 0.5684, 0.211, 0.7165, 0.5198, 0.7396, 0.5203, 0.7388, 0.5523, 0.7157, 0.5518, 0.4577, 0.6898, 0.4808, 0.6898, 0.4828, 0.719, 0.4597, 0.719, 0.5684, 0.211, 0.5754, 0.2485, 0.5431, 0.2566, 0.555, 0.2208, 0.0799, 0.6281, 0.05693, 0.6259, 0.05804, 0.6096, 0.08101, 0.6118, 0.7157, 0.5518, 0.7388, 0.5523, 0.7396, 0.5879, 0.7165, 0.5874, 0.555, 0.2208, 0.5431, 0.2566, 0.5185, 0.2361, 0.5, 0.2032, 0.7388, 0.6395, 0.7157, 0.641, 0.7157, 0.5894, 0.7388, 0.5879, 0.04309, 0.263, 0.05499, 0.2988, 0.0, 0.3164, 0.0185, 0.2836, 0.6175, 0.2798, 0.6411, 0.3323, 0.6263, 0.3449, 0.5716, 0.3331, 0.5974, 0.7033, 0.5579, 0.7021, 0.5506, 0.6568, 0.5854, 0.6579, 0.5409, 0.7253, 0.5015, 0.7253, 0.5086, 0.6795, 0.5434, 0.6795, 0.6646, 0.2603, 0.6912, 0.3198, 0.6411, 0.3323, 0.6175, 0.2798, 0.5592, 0.3734, 0.5982, 0.3818, 0.5725, 0.4168, 0.5539, 0.3967, 0.5434, 0.6795, 0.5086, 0.6795, 0.5, 0.6089, 0.5474, 0.6089, 0.1411, 0.1874, 0.1176, 0.2399, 0.07164, 0.1863, 0.1263, 0.1746, 0.5854, 0.6579, 0.5506, 0.6568, 0.5474, 0.6371, 0.5949, 0.6386, 0.5974, 0.593, 0.5635, 0.5919, 0.5707, 0.5495, 0.5939, 0.5502, 0.07249, 0.1028, 0.05396, 0.1229, 0.03417, 0.1, 0.03942, 0.09434, 0.5329, 0.55, 0.5097, 0.55, 0.5181, 0.5198, 0.5247, 0.5198, 0.5539, 0.3967, 0.5725, 0.4168, 0.5395, 0.4254, 0.5342, 0.4197, 0.0982, 0.1376, 0.05921, 0.146, 0.05396, 0.1229, 0.07249, 0.1028, 0.5939, 0.5502, 0.5707, 0.5495, 0.5779, 0.5198, 0.5844, 0.52, 0.5362, 0.5707, 0.5023, 0.5707, 0.5097, 0.55, 0.5329, 0.55, 0.2409, 0.1046, 0.1908, 0.1237, 0.193, 0.09556, 0.229, 0.08185, 0.08968, 0.5242, 0.1289, 0.5199, 0.1259, 0.5779, 0.09359, 0.5814, 0.3627, 0.71, 0.3233, 0.7122, 0.3303, 0.655, 0.3627, 0.6531, 0.6912, 0.3198, 0.7522, 0.343, 0.7408, 0.4148, 0.6907, 0.3958, 0.3195, 0.6997, 0.2962, 0.6997, 0.2996, 0.6634, 0.3163, 0.6634, 0.09359, 0.5814, 0.1259, 0.5779, 0.123, 0.6025, 0.09985, 0.605, 0.0464, 0.6997, 0.0464, 0.7321, 0.02609, 0.73, 0.02609, 0.7067, 0.6907, 0.3958, 0.7408, 0.4148, 0.729, 0.4377, 0.693, 0.424, 0.1952, 0.05813, 0.1694, 0.06794, 0.1406, 0.03838, 0.161, 0.03063, 0.693, 0.424, 0.729, 0.4377, 0.6952, 0.4615, 0.6694, 0.4517, 0.229, 0.08185, 0.193, 0.09556, 0.1694, 0.06794, 0.1952, 0.05813, 0.09985, 0.605, 0.123, 0.6025, 0.1249, 0.6435, 0.1083, 0.6453, 0.161, 0.03063, 0.1406, 0.03838, 0.1391, 0.004344, 0.1505, 0.0, 0.1083, 0.6453, 0.1249, 0.6435, 0.1283, 0.6871, 0.1152, 0.6885, 0.3163, 0.6634, 0.2996, 0.6634, 0.3012, 0.6221, 0.3143, 0.6221, 0.6694, 0.4517, 0.6952, 0.4615, 0.661, 0.489, 0.6407, 0.4813, 0.498, 0.5456, 0.4907, 0.546, 0.4907, 0.5345, 0.498, 0.5342, 0.1152, 0.6885, 0.1283, 0.6871, 0.1289, 0.7157, 0.1216, 0.7165, 0.3143, 0.6221, 0.3012, 0.6221, 0.3094, 0.5959, 0.3168, 0.5959, 0.6407, 0.4813, 0.661, 0.489, 0.6506, 0.5198, 0.6392, 0.5154, 0.3513, 0.1524, 0.3001, 0.1294, 0.3049, 0.09543, 0.352, 0.1165, 0.7522, 0.343, 0.8117, 0.3163, 0.8512, 0.367, 0.8, 0.39, 0.3118, 0.2031, 0.2523, 0.1764, 0.3001, 0.1294, 0.3513, 0.1524, 0.1684, 0.5199, 0.2079, 0.5199, 0.2061, 0.5837, 0.1721, 0.5836, 0.6293, 0.6298, 0.5981, 0.6298, 0.601, 0.5696, 0.6218, 0.5696, 0.1721, 0.5836, 0.2061, 0.5837, 0.2079, 0.6093, 0.1767, 0.6093, 0.6336, 0.6559, 0.5996, 0.6559, 0.5981, 0.6298, 0.6293, 0.6298, 0.8, 0.39, 0.8512, 0.367, 0.8519, 0.4029, 0.8049, 0.424, 0.8381, 0.4773, 0.8695, 0.4632, 0.8938, 0.499, 0.8804, 0.505, 0.8049, 0.424, 0.8519, 0.4029, 0.8695, 0.4632, 0.8381, 0.4773, 0.352, 0.1165, 0.3049, 0.09543, 0.3382, 0.04219, 0.3696, 0.05627, 0.1767, 0.6093, 0.2079, 0.6093, 0.2065, 0.6642, 0.1857, 0.6642, 0.4907, 0.5199, 0.4995, 0.5203, 0.4995, 0.5342, 0.4907, 0.5338, 0.3696, 0.05627, 0.3382, 0.04219, 0.3804, 0.01467, 0.3938, 0.02067, 0.1857, 0.6642, 0.2065, 0.6642, 0.2015, 0.7064, 0.1927, 0.7064, 0.6218, 0.5696, 0.601, 0.5696, 0.6079, 0.5198, 0.6168, 0.5198, 0.5474, 0.6089, 0.5, 0.6089, 0.5023, 0.5707, 0.5362, 0.5707, 0.5716, 0.3331, 0.6263, 0.3449, 0.5982, 0.3818, 0.5592, 0.3734, 0.1263, 0.1746, 0.07164, 0.1863, 0.05921, 0.146, 0.0982, 0.1376, 0.5949, 0.6386, 0.5474, 0.6371, 0.5635, 0.5919, 0.5974, 0.593])
me_sphere.materials.append(mat_material_002)
me_sphere.update()

# ---- objects
ob_light = bpy.data.objects.new('Light', light_light)
ob_camera = bpy.data.objects.new('Camera', cam_camera)
ob_circle = bpy.data.objects.new('Circle', me_circle)
ob_sphere = bpy.data.objects.new('Sphere', me_sphere)

# ---- transforms, parenting, visibility, modifiers, constraints
ob_light.location = (4.076, 1.005, 5.904)
ob_light.rotation_euler = (0.6503, 0.05522, 1.866)
ob_light.lock_rotations_4d = False
ob_light.empty_display_type = 'ARROWS'
ob_light.color = (0.0, 0.0, 0.0, 0.0)
ob_light.lineart.crease_threshold = 0.0
ob_camera.location = (7.359, -6.926, 4.958)
ob_camera.rotation_euler = (1.109, 0.0, 0.8149)
ob_camera.lock_rotations_4d = False
ob_camera.empty_display_type = 'ARROWS'
ob_camera.color = (0.0, 0.0, 0.0, 0.0)
ob_camera.display_type = 'WIRE'
ob_camera.lineart.crease_threshold = 0.0
ob_circle.location = (0.0, 0.0, 0.0)
ob_sphere.location = (21.75, 0.0, 1.348)
ob_sphere.scale = (13.92, 13.92, 6.811)
_m = ob_sphere.modifiers.new('Subdivision', 'SUBSURF')

# ---- collection membership
col_collection.objects.link(ob_light)
col_collection.objects.link(ob_camera)
col_collection.objects.link(ob_circle)
col_collection.objects.link(ob_sphere)

# ---- scene / render settings (as saved in the file)
scene.camera = ob_camera
scene.frame_start = 1; scene.frame_end = 250; scene.frame_set(1)
scene.render.engine = 'BLENDER_EEVEE_NEXT'
scene.cycles.sampling_pattern = 'TABULATED_SOBOL'
scene.cycles.use_light_tree = False
scene.view_settings.view_transform = 'Filmic'
bpy.context.view_layer.update()
